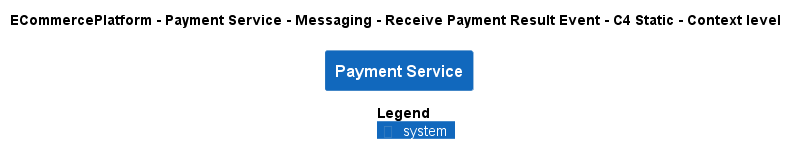

The diagram above was rendered by PlantUML. Its source (embedded in the PNG):
@startuml
!pragma layout smetana
!include ..\..\..\..\..\..\..\.c4s\C4_Context.puml

AddElementTag("c4interflow:lifecycle:new", $bgColor=green, $fontColor=#ffffff, $borderColor=green, $shadowing="False")
AddElementTag("c4interflow:lifecycle:changed", $bgColor=orange, $fontColor=#ffffff, $borderColor=orange, $shadowing="False")
AddElementTag("c4interflow:lifecycle:removed", $bgColor=red, $fontColor=#ffffff, $borderColor=red, $shadowing="False")

AddRelTag("c4interflow:lifecycle:new", $textColor=green, $lineColor=green)
AddRelTag("c4interflow:lifecycle:changed", $textColor=orange, $lineColor=orange)
AddRelTag("c4interflow:lifecycle:removed", $textColor=red, $lineColor=red)

SHOW_PERSON_PORTRAIT()
LAYOUT_TOP_DOWN()

skinparam linetype polyline

title ECommercePlatform - Payment Service - Messaging - Receive Payment Result Event - C4 Static - Context level

System(ECommercePlatform.SoftwareSystems.PaymentService, "Payment Service", "")



SHOW_LEGEND()
@enduml